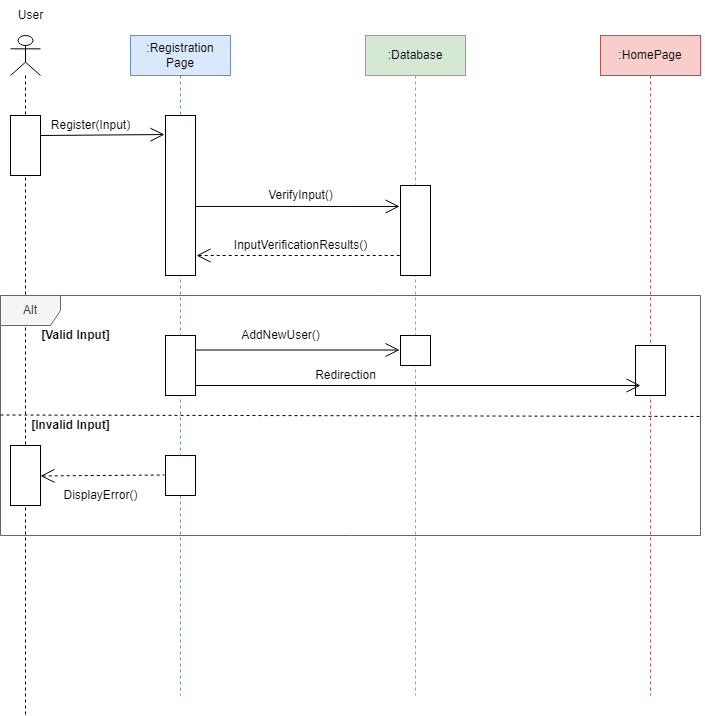

The diagram above was exported from draw.io. Its source (the exported page's mxGraphModel, read from the mxfile embedded in the PNG):
<mxGraphModel dx="868" dy="450" grid="1" gridSize="10" guides="1" tooltips="1" connect="1" arrows="1" fold="1" page="1" pageScale="1" pageWidth="827" pageHeight="1169" math="0" shadow="0">
  <root>
    <mxCell id="0" />
    <mxCell id="1" parent="0" />
    <mxCell id="3tnGa8YRXxDRYa52fsG3-1" value="" style="shape=umlLifeline;participant=umlActor;perimeter=lifelinePerimeter;whiteSpace=wrap;html=1;container=1;collapsible=0;recursiveResize=0;verticalAlign=top;spacingTop=36;outlineConnect=0;" vertex="1" parent="1">
      <mxGeometry x="415" y="220" width="30" height="680" as="geometry" />
    </mxCell>
    <mxCell id="3tnGa8YRXxDRYa52fsG3-2" value="" style="html=1;points=[];perimeter=orthogonalPerimeter;" vertex="1" parent="3tnGa8YRXxDRYa52fsG3-1">
      <mxGeometry y="80" width="30" height="60" as="geometry" />
    </mxCell>
    <mxCell id="3tnGa8YRXxDRYa52fsG3-3" value=":Registration Page" style="shape=umlLifeline;perimeter=lifelinePerimeter;whiteSpace=wrap;html=1;container=1;collapsible=0;recursiveResize=0;outlineConnect=0;fillColor=#dae8fc;strokeColor=#6c8ebf;" vertex="1" parent="1">
      <mxGeometry x="535" y="220" width="100" height="660" as="geometry" />
    </mxCell>
    <mxCell id="3tnGa8YRXxDRYa52fsG3-4" value="" style="html=1;points=[];perimeter=orthogonalPerimeter;" vertex="1" parent="3tnGa8YRXxDRYa52fsG3-3">
      <mxGeometry x="35" y="80" width="30" height="160" as="geometry" />
    </mxCell>
    <mxCell id="3tnGa8YRXxDRYa52fsG3-5" value=":Database" style="shape=umlLifeline;perimeter=lifelinePerimeter;whiteSpace=wrap;html=1;container=1;collapsible=0;recursiveResize=0;outlineConnect=0;fillColor=#d5e8d4;strokeColor=#82b366;" vertex="1" parent="1">
      <mxGeometry x="770" y="220" width="100" height="660" as="geometry" />
    </mxCell>
    <mxCell id="3tnGa8YRXxDRYa52fsG3-6" value="" style="html=1;points=[];perimeter=orthogonalPerimeter;" vertex="1" parent="3tnGa8YRXxDRYa52fsG3-5">
      <mxGeometry x="35" y="150" width="30" height="90" as="geometry" />
    </mxCell>
    <mxCell id="3tnGa8YRXxDRYa52fsG3-7" value=":HomePage" style="shape=umlLifeline;perimeter=lifelinePerimeter;whiteSpace=wrap;html=1;container=1;collapsible=0;recursiveResize=0;outlineConnect=0;fillColor=#f8cecc;strokeColor=#b85450;" vertex="1" parent="1">
      <mxGeometry x="1005" y="220" width="100" height="660" as="geometry" />
    </mxCell>
    <mxCell id="3tnGa8YRXxDRYa52fsG3-8" value="Alt" style="shape=umlFrame;whiteSpace=wrap;html=1;fillColor=#f5f5f5;fontColor=#333333;strokeColor=#666666;" vertex="1" parent="1">
      <mxGeometry x="405" y="480" width="700" height="240" as="geometry" />
    </mxCell>
    <mxCell id="3tnGa8YRXxDRYa52fsG3-9" value="" style="endArrow=none;endFill=0;endSize=12;html=1;rounded=0;entryX=1.003;entryY=0.504;entryDx=0;entryDy=0;entryPerimeter=0;dashed=1;" edge="1" parent="1" target="3tnGa8YRXxDRYa52fsG3-8">
      <mxGeometry width="160" relative="1" as="geometry">
        <mxPoint x="405" y="599.5" as="sourcePoint" />
        <mxPoint x="565" y="599.5" as="targetPoint" />
      </mxGeometry>
    </mxCell>
    <mxCell id="3tnGa8YRXxDRYa52fsG3-10" value="" style="html=1;points=[];perimeter=orthogonalPerimeter;" vertex="1" parent="1">
      <mxGeometry x="415" y="630" width="30" height="60" as="geometry" />
    </mxCell>
    <mxCell id="3tnGa8YRXxDRYa52fsG3-11" value="" style="html=1;points=[];perimeter=orthogonalPerimeter;" vertex="1" parent="1">
      <mxGeometry x="570" y="640" width="30" height="40" as="geometry" />
    </mxCell>
    <mxCell id="3tnGa8YRXxDRYa52fsG3-12" value="" style="html=1;points=[];perimeter=orthogonalPerimeter;" vertex="1" parent="1">
      <mxGeometry x="570" y="520" width="30" height="60" as="geometry" />
    </mxCell>
    <mxCell id="3tnGa8YRXxDRYa52fsG3-13" value="" style="html=1;points=[];perimeter=orthogonalPerimeter;" vertex="1" parent="1">
      <mxGeometry x="805" y="520" width="30" height="30" as="geometry" />
    </mxCell>
    <mxCell id="3tnGa8YRXxDRYa52fsG3-14" value="" style="html=1;points=[];perimeter=orthogonalPerimeter;" vertex="1" parent="1">
      <mxGeometry x="1040" y="530" width="30" height="50" as="geometry" />
    </mxCell>
    <mxCell id="3tnGa8YRXxDRYa52fsG3-15" value="" style="endArrow=open;endFill=1;endSize=12;html=1;rounded=0;entryX=-0.033;entryY=0.119;entryDx=0;entryDy=0;entryPerimeter=0;" edge="1" parent="1" target="3tnGa8YRXxDRYa52fsG3-4">
      <mxGeometry width="160" relative="1" as="geometry">
        <mxPoint x="445" y="320" as="sourcePoint" />
        <mxPoint x="605" y="320" as="targetPoint" />
      </mxGeometry>
    </mxCell>
    <mxCell id="3tnGa8YRXxDRYa52fsG3-16" value="" style="endArrow=open;endFill=1;endSize=12;html=1;rounded=0;entryX=-0.033;entryY=0.233;entryDx=0;entryDy=0;entryPerimeter=0;" edge="1" parent="1" target="3tnGa8YRXxDRYa52fsG3-6">
      <mxGeometry width="160" relative="1" as="geometry">
        <mxPoint x="600" y="390.96000000000004" as="sourcePoint" />
        <mxPoint x="724.01" y="390" as="targetPoint" />
      </mxGeometry>
    </mxCell>
    <mxCell id="3tnGa8YRXxDRYa52fsG3-17" value="" style="endArrow=none;endFill=0;endSize=12;html=1;rounded=0;entryX=-0.033;entryY=0.233;entryDx=0;entryDy=0;entryPerimeter=0;startArrow=open;startFill=0;startSize=12;dashed=1;" edge="1" parent="1">
      <mxGeometry width="160" relative="1" as="geometry">
        <mxPoint x="600.99" y="440" as="sourcePoint" />
        <mxPoint x="805" y="440.01" as="targetPoint" />
      </mxGeometry>
    </mxCell>
    <mxCell id="3tnGa8YRXxDRYa52fsG3-18" value="" style="endArrow=open;endFill=1;endSize=12;html=1;rounded=0;entryX=-0.033;entryY=0.233;entryDx=0;entryDy=0;entryPerimeter=0;" edge="1" parent="1">
      <mxGeometry width="160" relative="1" as="geometry">
        <mxPoint x="600" y="534.5" as="sourcePoint" />
        <mxPoint x="804.01" y="534.51" as="targetPoint" />
      </mxGeometry>
    </mxCell>
    <mxCell id="3tnGa8YRXxDRYa52fsG3-19" value="" style="endArrow=open;endFill=1;endSize=12;html=1;rounded=0;entryX=0.167;entryY=0.8;entryDx=0;entryDy=0;entryPerimeter=0;" edge="1" parent="1" target="3tnGa8YRXxDRYa52fsG3-14">
      <mxGeometry width="160" relative="1" as="geometry">
        <mxPoint x="600" y="570" as="sourcePoint" />
        <mxPoint x="804.01" y="570.01" as="targetPoint" />
      </mxGeometry>
    </mxCell>
    <mxCell id="3tnGa8YRXxDRYa52fsG3-20" value="" style="endArrow=none;endFill=0;endSize=12;html=1;rounded=0;entryX=-0.033;entryY=0.119;entryDx=0;entryDy=0;entryPerimeter=0;startArrow=open;startFill=0;startSize=12;dashed=1;" edge="1" parent="1">
      <mxGeometry width="160" relative="1" as="geometry">
        <mxPoint x="445" y="660.46" as="sourcePoint" />
        <mxPoint x="569.01" y="659.5" as="targetPoint" />
      </mxGeometry>
    </mxCell>
    <mxCell id="3tnGa8YRXxDRYa52fsG3-21" value="Register(Input)" style="text;html=1;resizable=0;autosize=1;align=center;verticalAlign=middle;points=[];fillColor=none;strokeColor=none;rounded=0;" vertex="1" parent="1">
      <mxGeometry x="445" y="300" width="100" height="20" as="geometry" />
    </mxCell>
    <mxCell id="3tnGa8YRXxDRYa52fsG3-22" value="VerifyInput()" style="text;html=1;resizable=0;autosize=1;align=center;verticalAlign=middle;points=[];fillColor=none;strokeColor=none;rounded=0;" vertex="1" parent="1">
      <mxGeometry x="665" y="370" width="80" height="20" as="geometry" />
    </mxCell>
    <mxCell id="3tnGa8YRXxDRYa52fsG3-23" value="InputVerificationResults()" style="text;html=1;resizable=0;autosize=1;align=center;verticalAlign=middle;points=[];fillColor=none;strokeColor=none;rounded=0;" vertex="1" parent="1">
      <mxGeometry x="630" y="420" width="150" height="20" as="geometry" />
    </mxCell>
    <mxCell id="3tnGa8YRXxDRYa52fsG3-24" value="&lt;b&gt;[Valid Input]&lt;/b&gt;" style="text;html=1;resizable=0;autosize=1;align=center;verticalAlign=middle;points=[];fillColor=none;strokeColor=none;rounded=0;" vertex="1" parent="1">
      <mxGeometry x="440" y="510" width="80" height="20" as="geometry" />
    </mxCell>
    <mxCell id="3tnGa8YRXxDRYa52fsG3-25" value="&lt;b&gt;[Invalid Input]&lt;/b&gt;" style="text;html=1;resizable=0;autosize=1;align=center;verticalAlign=middle;points=[];fillColor=none;strokeColor=none;rounded=0;" vertex="1" parent="1">
      <mxGeometry x="430" y="600" width="90" height="20" as="geometry" />
    </mxCell>
    <mxCell id="3tnGa8YRXxDRYa52fsG3-26" value="DisplayError()" style="text;html=1;resizable=0;autosize=1;align=center;verticalAlign=middle;points=[];fillColor=none;strokeColor=none;rounded=0;" vertex="1" parent="1">
      <mxGeometry x="460" y="670" width="90" height="20" as="geometry" />
    </mxCell>
    <mxCell id="3tnGa8YRXxDRYa52fsG3-27" value="AddNewUser()" style="text;html=1;resizable=0;autosize=1;align=center;verticalAlign=middle;points=[];fillColor=none;strokeColor=none;rounded=0;" vertex="1" parent="1">
      <mxGeometry x="635" y="510" width="100" height="20" as="geometry" />
    </mxCell>
    <mxCell id="3tnGa8YRXxDRYa52fsG3-28" value="Redirection" style="text;html=1;resizable=0;autosize=1;align=center;verticalAlign=middle;points=[];fillColor=none;strokeColor=none;rounded=0;" vertex="1" parent="1">
      <mxGeometry x="710" y="550" width="80" height="20" as="geometry" />
    </mxCell>
    <mxCell id="3tnGa8YRXxDRYa52fsG3-29" value="User" style="text;html=1;resizable=0;autosize=1;align=center;verticalAlign=middle;points=[];fillColor=none;strokeColor=none;rounded=0;" vertex="1" parent="1">
      <mxGeometry x="410" y="185" width="50" height="30" as="geometry" />
    </mxCell>
  </root>
</mxGraphModel>